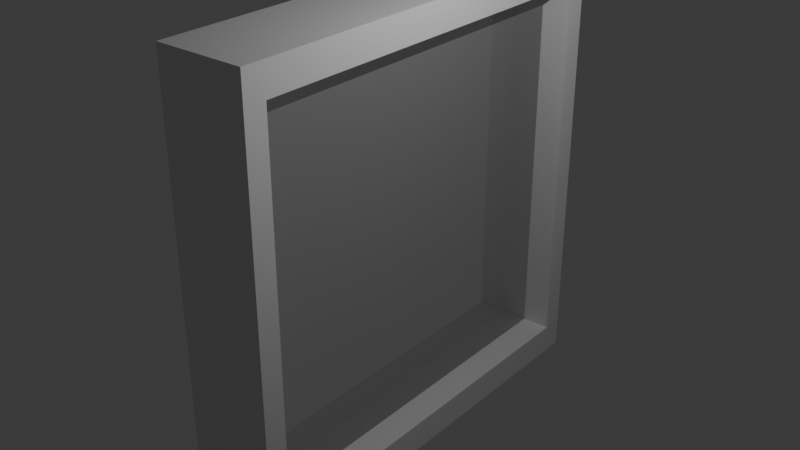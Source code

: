 # Source: simple-window.blend  (saved by Blender 4.0.36; exported with 4.5.12 LTS)
import bpy
from mathutils import Matrix  # noqa: F401  (used for matrix-valued properties, if any)

bpy.ops.wm.read_factory_settings(use_empty=True)
scene = bpy.context.scene
scene.name = 'Scene'

# ---- collections
col_collection = bpy.data.collections.new('Collection'); scene.collection.children.link(col_collection)

# ---- materials (node trees are filled in below, after node groups)
mat_material = bpy.data.materials.new('Material')
mat_material.alpha_threshold = 0.0
mat_material.use_transparent_shadow = False
mat_material.roughness = 0.5
mat_material.line_color = (0.0, 0.0, 0.0, 1.0)
mat_transparent = bpy.data.materials.new('Transparent')
mat_transparent.use_transparent_shadow = False
mat_transparent.diffuse_color = (0.3474, 0.6681, 0.8002, 1.0)

# ---- material node trees
mat_material.use_nodes = True; mat_material.node_tree.nodes.clear()
_N = mat_material.node_tree.nodes; _L = mat_material.node_tree.links
n0 = _N.new('ShaderNodeOutputMaterial'); n0.name = 'Material Output'; n0.location = (300, 300)
n1 = _N.new('ShaderNodeBsdfPrincipled'); n1.name = 'Principled BSDF'; n1.location = (10, 300)
n1.inputs[3].default_value = 1.45
_L.new(n1.outputs[0], n0.inputs[0])
n0.is_active_output = True
mat_transparent.use_nodes = True; mat_transparent.node_tree.nodes.clear()
_N = mat_transparent.node_tree.nodes; _L = mat_transparent.node_tree.links
n0 = _N.new('ShaderNodeOutputMaterial'); n0.name = 'Material Output'; n0.location = (263, 307)
n1 = _N.new('ShaderNodeBsdfPrincipled'); n1.name = 'Principled BSDF'; n1.location = (-27, 307)
n1.inputs[3].default_value = 1.45
n1.inputs[4].default_value = 0.2
_L.new(n1.outputs[0], n0.inputs[0])
n0.is_active_output = True

# ---- world
world_world = bpy.data.worlds.new('World'); scene.world = world_world
world_world.use_nodes = True; world_world.node_tree.nodes.clear()
_N = world_world.node_tree.nodes; _L = world_world.node_tree.links
n0 = _N.new('ShaderNodeOutputWorld'); n0.name = 'World Output'; n0.location = (300, 300)
n1 = _N.new('ShaderNodeBackground'); n1.name = 'Background'; n1.location = (10, 300)
n1.inputs[0].default_value = (0.05088, 0.05088, 0.05088, 1.0)
_L.new(n1.outputs[0], n0.inputs[0])
n0.is_active_output = True
world_world.color = (0.05088, 0.05088, 0.05088)
world_world.use_sun_shadow = False
world_world.sun_shadow_jitter_overblur = 0.0

# ---- lights
light_point = bpy.data.lights.new('Point', 'POINT')
light_point.transmission_factor = 0.0
light_point.use_soft_falloff = False
light_point.shadow_maximum_resolution = 0.006
light_point.use_absolute_resolution = True

# ---- meshes
me_cube = bpy.data.meshes.new('Cube')
me_cube.from_pydata([(0.1, 0.5, 0.5), (0.1, 0.5, -0.5), (0.1, -0.5, 0.5), (0.1, -0.5, -0.5), (-0.1, 0.5, 0.5), (-0.1, 0.5, -0.5), (-0.1, -0.5, 0.5), (-0.1, -0.5, -0.5), (0.1, 0.5, 0.4316), (0.1, 0.5, -0.4316), (-0.1, -0.5, -0.4316), (-0.1, -0.5, 0.4316), (0.1, -0.5, 0.4316), (0.1, -0.5, -0.4316), (-0.1, 0.5, 0.4316), (-0.1, 0.5, -0.4316), (-0.1, 0.4502, -0.5), (-0.1, -0.4502, -0.5), (0.1, 0.4502, 0.5), (0.1, -0.4502, 0.5), (-0.1, -0.4502, 0.5), (-0.1, 0.4502, 0.5), (0.1, -0.4502, -0.5), (0.1, 0.4502, -0.5), (0.1, 0.4502, -0.4316), (0.1, -0.4502, -0.4316), (0.1, 0.4502, 0.4316), (0.1, -0.4502, 0.4316), (-0.1, -0.4502, -0.4316), (-0.1, 0.4502, -0.4316), (-0.1, -0.4502, 0.4316), (-0.1, 0.4502, 0.4316), (0.03333, -0.4502, -0.4316), (-0.03333, -0.4502, -0.4316), (-0.03333, -0.4502, 0.4316), (0.03333, -0.4502, 0.4316), (-0.03333, 0.4502, 0.4316), (0.03333, 0.4502, 0.4316), (-0.03333, 0.4502, -0.4316), (0.03333, 0.4502, -0.4316)], [], [(19, 20, 6, 2), (12, 2, 6, 11), (31, 21, 4, 14), (17, 22, 3, 7), (27, 19, 2, 12), (14, 4, 0, 8), (5, 15, 9, 1), (15, 14, 8, 9), (22, 25, 13, 3), (25, 27, 12, 13), (16, 29, 15, 5), (29, 31, 14, 15), (3, 13, 10, 7), (13, 12, 11, 10), (10, 11, 30, 28), (32, 35, 27, 25), (7, 10, 28, 17), (17, 28, 29, 16), (9, 8, 26, 24), (35, 37, 26, 27), (1, 9, 24, 23), (23, 24, 25, 22), (8, 0, 18, 26), (26, 18, 19, 27), (5, 1, 23, 16), (16, 23, 22, 17), (11, 6, 20, 30), (30, 20, 21, 31), (0, 4, 21, 18), (18, 21, 20, 19), (37, 39, 24, 26), (39, 32, 25, 24), (29, 28, 33, 38), (38, 33, 32, 39), (31, 29, 38, 36), (36, 38, 39, 37), (30, 31, 36, 34), (34, 36, 37, 35), (28, 30, 34, 33), (33, 34, 35, 32), (32, 35, 37, 39), (34, 33, 38, 36)])
me_cube.polygons.foreach_set('material_index', [0, 0, 0, 0, 0, 0, 0, 0, 0, 0, 0, 0, 0, 0, 0, 0, 0, 0, 0, 0, 0, 0, 0, 0, 0, 0, 0, 0, 0, 0, 0, 0, 0, 0, 0, 0, 0, 0, 0, 0, 1, 1])
_uv = me_cube.uv_layers.new(name='UVMap')
_uv.uv.foreach_set('vector', [0.625, 0.6667, 0.875, 0.6667, 0.875, 0.75, 0.625, 0.75, 0.5417, 0.75, 0.625, 0.75, 0.625, 1.0, 0.5417, 1.0, 0.5417, 0.1667, 0.625, 0.1667, 0.625, 0.25, 0.5417, 0.25, 0.125, 0.6667, 0.375, 0.6667, 0.375, 0.75, 0.125, 0.75, 0.5417, 0.6667, 0.625, 0.6667, 0.625, 0.75, 0.5417, 0.75, 0.5417, 0.25, 0.625, 0.25, 0.625, 0.5, 0.5417, 0.5, 0.375, 0.25, 0.4583, 0.25, 0.4583, 0.5, 0.375, 0.5, 0.4583, 0.25, 0.5417, 0.25, 0.5417, 0.5, 0.4583, 0.5, 0.375, 0.6667, 0.4583, 0.6667, 0.4583, 0.75, 0.375, 0.75, 0.4583, 0.6667, 0.5417, 0.6667, 0.5417, 0.75, 0.4583, 0.75, 0.375, 0.1667, 0.4583, 0.1667, 0.4583, 0.25, 0.375, 0.25, 0.4583, 0.1667, 0.5417, 0.1667, 0.5417, 0.25, 0.4583, 0.25, 0.375, 0.75, 0.4583, 0.75, 0.4583, 1.0, 0.375, 1.0, 0.4583, 0.75, 0.5417, 0.75, 0.5417, 1.0, 0.4583, 1.0, 0.4583, 0.0, 0.5417, 0.0, 0.5417, 0.08333, 0.4583, 0.08333, 0.4583, 0.4722, 0.5417, 0.4722, 0.5417, 0.6667, 0.4583, 0.6667, 0.375, 0.0, 0.4583, 0.0, 0.4583, 0.08333, 0.375, 0.08333, 0.375, 0.08333, 0.4583, 0.08333, 0.4583, 0.1667, 0.375, 0.1667, 0.4583, 0.5, 0.5417, 0.5, 0.5417, 0.5833, 0.4583, 0.5833, 0.5417, 0.4722, 0.5417, 0.4444, 0.5417, 0.5833, 0.5417, 0.6667, 0.375, 0.5, 0.4583, 0.5, 0.4583, 0.5833, 0.375, 0.5833, 0.375, 0.5833, 0.4583, 0.5833, 0.4583, 0.6667, 0.375, 0.6667, 0.5417, 0.5, 0.625, 0.5, 0.625, 0.5833, 0.5417, 0.5833, 0.5417, 0.5833, 0.625, 0.5833, 0.625, 0.6667, 0.5417, 0.6667, 0.125, 0.5, 0.375, 0.5, 0.375, 0.5833, 0.125, 0.5833, 0.125, 0.5833, 0.375, 0.5833, 0.375, 0.6667, 0.125, 0.6667, 0.5417, 0.0, 0.625, 0.0, 0.625, 0.08333, 0.5417, 0.08333, 0.5417, 0.08333, 0.625, 0.08333, 0.625, 0.1667, 0.5417, 0.1667, 0.625, 0.5, 0.875, 0.5, 0.875, 0.5833, 0.625, 0.5833, 0.625, 0.5833, 0.875, 0.5833, 0.875, 0.6667, 0.625, 0.6667, 0.5417, 0.4444, 0.4583, 0.4444, 0.4583, 0.5833, 0.5417, 0.5833, 0.4583, 0.4444, 0.4583, 0.4722, 0.4583, 0.6667, 0.4583, 0.5833, 0.4583, 0.1667, 0.4583, 0.08333, 0.4583, 0.2778, 0.4583, 0.3056, 0.4583, 0.3056, 0.4583, 0.2778, 0.4583, 0.4722, 0.4583, 0.4444, 0.5417, 0.1667, 0.4583, 0.1667, 0.4583, 0.3056, 0.5417, 0.3056, 0.5417, 0.3056, 0.4583, 0.3056, 0.4583, 0.4444, 0.5417, 0.4444, 0.5417, 0.08333, 0.5417, 0.1667, 0.5417, 0.3056, 0.5417, 0.2778, 0.5417, 0.2778, 0.5417, 0.3056, 0.5417, 0.4444, 0.5417, 0.4722, 0.4583, 0.08333, 0.5417, 0.08333, 0.5417, 0.2778, 0.4583, 0.2778, 0.4583, 0.2778, 0.5417, 0.2778, 0.5417, 0.4722, 0.4583, 0.4722, 0.0, 0.0, 0.0, 0.0, 0.0, 0.0, 0.0, 0.0, 0.0, 0.0, 0.0, 0.0, 0.0, 0.0, 0.0, 0.0])
me_cube.materials.append(mat_material)
me_cube.materials.append(mat_transparent)
me_cube.use_mirror_vertex_groups = False
me_cube.update()

# ---- objects
ob_cube = bpy.data.objects.new('Cube', me_cube)
ob_point = bpy.data.objects.new('Point', light_point)

# ---- transforms, parenting, visibility, modifiers, constraints
ob_cube.location = (0.0, 0.0, 0.0)
ob_cube.lock_rotations_4d = False
ob_cube.empty_display_type = 'ARROWS'
ob_cube.lineart.crease_threshold = 0.0
ob_point.location = (0.5628, 0.0, 0.8186)

# ---- collection membership
col_collection.objects.link(ob_cube)
col_collection.objects.link(ob_point)

# ---- scene / render settings (as saved in the file)
scene.frame_start = 1; scene.frame_end = 250; scene.frame_set(1)
scene.render.engine = 'BLENDER_EEVEE_NEXT'
scene.cycles.sampling_pattern = 'TABULATED_SOBOL'
bpy.context.view_layer.update()

# ---- added for rendering (the .blend has no active camera): camera
cam_auto = bpy.data.cameras.new('AutoCamera')
cam_auto.lens = 50.0
cam_auto.sensor_width = 36.0
cam_auto.clip_end = 1000.0
ob_auto_camera = bpy.data.objects.new('AutoCamera', cam_auto)
scene.collection.objects.link(ob_auto_camera)
ob_auto_camera.location = (1.32149, -1.58578, 1.05719)
ob_auto_camera.rotation_euler = (1.09748, -7.21219e-08, 0.694738)
scene.camera = ob_auto_camera
bpy.context.view_layer.update()
